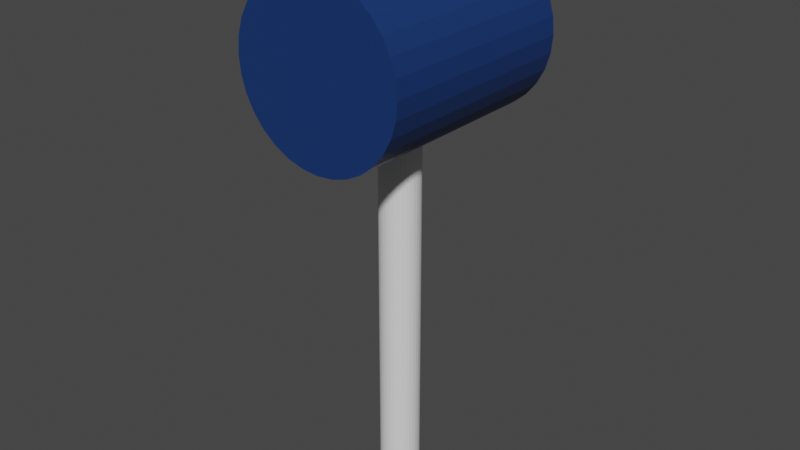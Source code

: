 # Source: Hammer.blend  (saved by Blender 3.1.7; exported with 4.5.12 LTS)
import bpy
from mathutils import Matrix  # noqa: F401  (used for matrix-valued properties, if any)

bpy.ops.wm.read_factory_settings(use_empty=True)
scene = bpy.context.scene
scene.name = 'Scene'

# ---- materials (node trees are filled in below, after node groups)
mat_material_001 = bpy.data.materials.new('Material.001')
mat_material_001.use_transparent_shadow = False

# ---- material node trees
mat_material_001.use_nodes = True; mat_material_001.node_tree.nodes.clear()
_N = mat_material_001.node_tree.nodes; _L = mat_material_001.node_tree.links
n0 = _N.new('ShaderNodeBsdfPrincipled'); n0.name = 'Principled BSDF'; n0.location = (10, 300)
n0.distribution = 'GGX'
n0.subsurface_method = 'RANDOM_WALK_SKIN'
n0.inputs[0].default_value = (0.007243, 0.03538, 0.1473, 1.0)
n0.inputs[3].default_value = 1.45
n0.inputs[27].default_value = (0.0, 0.0, 0.0, 1.0)
n0.inputs[28].default_value = 1.0
n1 = _N.new('ShaderNodeOutputMaterial'); n1.name = 'Material Output'; n1.location = (300, 300)
_L.new(n0.outputs[0], n1.inputs[0])
n1.is_active_output = True

# ---- world
world_world = bpy.data.worlds.new('World'); scene.world = world_world
world_world.use_nodes = True; world_world.node_tree.nodes.clear()
_N = world_world.node_tree.nodes; _L = world_world.node_tree.links
n0 = _N.new('ShaderNodeOutputWorld'); n0.name = 'World Output'; n0.location = (300, 300)
n1 = _N.new('ShaderNodeBackground'); n1.name = 'Background'; n1.location = (10, 300)
n1.inputs[0].default_value = (0.05088, 0.05088, 0.05088, 1.0)
_L.new(n1.outputs[0], n0.inputs[0])
n0.is_active_output = True
world_world.color = (0.05088, 0.05088, 0.05088)
world_world.use_sun_shadow = False
world_world.sun_shadow_jitter_overblur = 0.0

# ---- meshes
me_cylinder = bpy.data.meshes.new('Cylinder')
me_cylinder.from_pydata([(0.0, 0.4636, -6.58), (0.0, 0.4636, 6.58), (0.09044, 0.4547, -6.58), (0.09044, 0.4547, 6.58), (0.1774, 0.4283, -6.58), (0.1774, 0.4283, 6.58), (0.2575, 0.3854, -6.58), (0.2575, 0.3854, 6.58), (0.3278, 0.3278, -6.58), (0.3278, 0.3278, 6.58), (0.3854, 0.2575, -6.58), (0.3854, 0.2575, 6.58), (0.4283, 0.1774, -6.58), (0.4283, 0.1774, 6.58), (0.4547, 0.09044, -6.58), (0.4547, 0.09044, 6.58), (0.4636, -2.026e-08, -6.58), (0.4636, -2.026e-08, 6.58), (0.4547, -0.09044, -6.58), (0.4547, -0.09044, 6.58), (0.4283, -0.1774, -6.58), (0.4283, -0.1774, 6.58), (0.3854, -0.2575, -6.58), (0.3854, -0.2575, 6.58), (0.3278, -0.3278, -6.58), (0.3278, -0.3278, 6.58), (0.2575, -0.3854, -6.58), (0.2575, -0.3854, 6.58), (0.1774, -0.4283, -6.58), (0.1774, -0.4283, 6.58), (0.09044, -0.4547, -6.58), (0.09044, -0.4547, 6.58), (-4.053e-08, -0.4636, -6.58), (-4.053e-08, -0.4636, 6.58), (-0.09044, -0.4547, -6.58), (-0.09044, -0.4547, 6.58), (-0.1774, -0.4283, -6.58), (-0.1774, -0.4283, 6.58), (-0.2575, -0.3854, -6.58), (-0.2575, -0.3854, 6.58), (-0.3278, -0.3278, -6.58), (-0.3278, -0.3278, 6.58), (-0.3854, -0.2575, -6.58), (-0.3854, -0.2575, 6.58), (-0.4283, -0.1774, -6.58), (-0.4283, -0.1774, 6.58), (-0.4547, -0.09044, -6.58), (-0.4547, -0.09044, 6.58), (-0.4636, 5.528e-09, -6.58), (-0.4636, 5.528e-09, 6.58), (-0.4547, 0.09044, -6.58), (-0.4547, 0.09044, 6.58), (-0.4283, 0.1774, -6.58), (-0.4283, 0.1774, 6.58), (-0.3854, 0.2575, -6.58), (-0.3854, 0.2575, 6.58), (-0.3278, 0.3278, -6.58), (-0.3278, 0.3278, 6.58), (-0.2575, 0.3854, -6.58), (-0.2575, 0.3854, 6.58), (-0.1774, 0.4283, -6.58), (-0.1774, 0.4283, 6.58), (-0.09044, 0.4547, -6.58), (-0.09044, 0.4547, 6.58)], [], [(0, 1, 3, 2), (2, 3, 5, 4), (4, 5, 7, 6), (6, 7, 9, 8), (8, 9, 11, 10), (10, 11, 13, 12), (12, 13, 15, 14), (14, 15, 17, 16), (16, 17, 19, 18), (18, 19, 21, 20), (20, 21, 23, 22), (22, 23, 25, 24), (24, 25, 27, 26), (26, 27, 29, 28), (28, 29, 31, 30), (30, 31, 33, 32), (32, 33, 35, 34), (34, 35, 37, 36), (36, 37, 39, 38), (38, 39, 41, 40), (40, 41, 43, 42), (42, 43, 45, 44), (44, 45, 47, 46), (46, 47, 49, 48), (48, 49, 51, 50), (50, 51, 53, 52), (52, 53, 55, 54), (54, 55, 57, 56), (56, 57, 59, 58), (58, 59, 61, 60), (3, 1, 63, 61, 59, 57, 55, 53, 51, 49, 47, 45, 43, 41, 39, 37, 35, 33, 31, 29, 27, 25, 23, 21, 19, 17, 15, 13, 11, 9, 7, 5), (60, 61, 63, 62), (62, 63, 1, 0), (0, 2, 4, 6, 8, 10, 12, 14, 16, 18, 20, 22, 24, 26, 28, 30, 32, 34, 36, 38, 40, 42, 44, 46, 48, 50, 52, 54, 56, 58, 60, 62)])
_uv = me_cylinder.uv_layers.new(name='UVMap')
_uv.uv.foreach_set('vector', [1.0, 0.5, 1.0, 1.0, 0.9688, 1.0, 0.9688, 0.5, 0.9688, 0.5, 0.9688, 1.0, 0.9375, 1.0, 0.9375, 0.5, 0.9375, 0.5, 0.9375, 1.0, 0.9062, 1.0, 0.9062, 0.5, 0.9062, 0.5, 0.9062, 1.0, 0.875, 1.0, 0.875, 0.5, 0.875, 0.5, 0.875, 1.0, 0.8438, 1.0, 0.8438, 0.5, 0.8438, 0.5, 0.8438, 1.0, 0.8125, 1.0, 0.8125, 0.5, 0.8125, 0.5, 0.8125, 1.0, 0.7812, 1.0, 0.7812, 0.5, 0.7812, 0.5, 0.7812, 1.0, 0.75, 1.0, 0.75, 0.5, 0.75, 0.5, 0.75, 1.0, 0.7188, 1.0, 0.7188, 0.5, 0.7188, 0.5, 0.7188, 1.0, 0.6875, 1.0, 0.6875, 0.5, 0.6875, 0.5, 0.6875, 1.0, 0.6562, 1.0, 0.6562, 0.5, 0.6562, 0.5, 0.6562, 1.0, 0.625, 1.0, 0.625, 0.5, 0.625, 0.5, 0.625, 1.0, 0.5938, 1.0, 0.5938, 0.5, 0.5938, 0.5, 0.5938, 1.0, 0.5625, 1.0, 0.5625, 0.5, 0.5625, 0.5, 0.5625, 1.0, 0.5312, 1.0, 0.5312, 0.5, 0.5312, 0.5, 0.5312, 1.0, 0.5, 1.0, 0.5, 0.5, 0.5, 0.5, 0.5, 1.0, 0.4688, 1.0, 0.4688, 0.5, 0.4688, 0.5, 0.4688, 1.0, 0.4375, 1.0, 0.4375, 0.5, 0.4375, 0.5, 0.4375, 1.0, 0.4062, 1.0, 0.4062, 0.5, 0.4062, 0.5, 0.4062, 1.0, 0.375, 1.0, 0.375, 0.5, 0.375, 0.5, 0.375, 1.0, 0.3438, 1.0, 0.3438, 0.5, 0.3438, 0.5, 0.3438, 1.0, 0.3125, 1.0, 0.3125, 0.5, 0.3125, 0.5, 0.3125, 1.0, 0.2812, 1.0, 0.2812, 0.5, 0.2812, 0.5, 0.2812, 1.0, 0.25, 1.0, 0.25, 0.5, 0.25, 0.5, 0.25, 1.0, 0.2188, 1.0, 0.2188, 0.5, 0.2188, 0.5, 0.2188, 1.0, 0.1875, 1.0, 0.1875, 0.5, 0.1875, 0.5, 0.1875, 1.0, 0.1562, 1.0, 0.1562, 0.5, 0.1562, 0.5, 0.1562, 1.0, 0.125, 1.0, 0.125, 0.5, 0.125, 0.5, 0.125, 1.0, 0.09375, 1.0, 0.09375, 0.5, 0.09375, 0.5, 0.09375, 1.0, 0.0625, 1.0, 0.0625, 0.5, 0.2968, 0.4854, 0.25, 0.49, 0.2032, 0.4854, 0.1582, 0.4717, 0.1167, 0.4496, 0.08029, 0.4197, 0.05045, 0.3833, 0.02827, 0.3418, 0.01461, 0.2968, 0.01, 0.25, 0.01461, 0.2032, 0.02827, 0.1582, 0.05045, 0.1167, 0.08029, 0.08029, 0.1167, 0.05045, 0.1582, 0.02827, 0.2032, 0.01461, 0.25, 0.01, 0.2968, 0.01461, 0.3418, 0.02827, 0.3833, 0.05045, 0.4197, 0.08029, 0.4496, 0.1167, 0.4717, 0.1582, 0.4854, 0.2032, 0.49, 0.25, 0.4854, 0.2968, 0.4717, 0.3418, 0.4496, 0.3833, 0.4197, 0.4197, 0.3833, 0.4496, 0.3418, 0.4717, 0.0625, 0.5, 0.0625, 1.0, 0.03125, 1.0, 0.03125, 0.5, 0.03125, 0.5, 0.03125, 1.0, 0.0, 1.0, 0.0, 0.5, 0.75, 0.49, 0.7968, 0.4854, 0.8418, 0.4717, 0.8833, 0.4496, 0.9197, 0.4197, 0.9496, 0.3833, 0.9717, 0.3418, 0.9854, 0.2968, 0.99, 0.25, 0.9854, 0.2032, 0.9717, 0.1582, 0.9496, 0.1167, 0.9197, 0.08029, 0.8833, 0.05045, 0.8418, 0.02827, 0.7968, 0.01461, 0.75, 0.01, 0.7032, 0.01461, 0.6582, 0.02827, 0.6167, 0.05045, 0.5803, 0.08029, 0.5504, 0.1167, 0.5283, 0.1582, 0.5146, 0.2032, 0.51, 0.25, 0.5146, 0.2968, 0.5283, 0.3418, 0.5504, 0.3833, 0.5803, 0.4197, 0.6167, 0.4496, 0.6582, 0.4717, 0.7032, 0.4854])
me_cylinder.use_remesh_fix_poles = True
me_cylinder.use_remesh_preserve_attributes = False
me_cylinder.update()
me_cylinder_002 = bpy.data.meshes.new('Cylinder.002')
me_cylinder_002.from_pydata([(0.0, 1.987, -2.457), (0.0, 1.987, 2.457), (0.3876, 1.949, -2.457), (0.3876, 1.949, 2.457), (0.7603, 1.836, -2.457), (0.7603, 1.836, 2.457), (1.104, 1.652, -2.457), (1.104, 1.652, 2.457), (1.405, 1.405, -2.457), (1.405, 1.405, 2.457), (1.652, 1.104, -2.457), (1.652, 1.104, 2.457), (1.836, 0.7603, -2.457), (1.836, 0.7603, 2.457), (1.949, 0.3876, -2.457), (1.949, 0.3876, 2.457), (1.987, -8.685e-08, -2.457), (1.987, -8.685e-08, 2.457), (1.949, -0.3876, -2.457), (1.949, -0.3876, 2.457), (1.836, -0.7603, -2.457), (1.836, -0.7603, 2.457), (1.652, -1.104, -2.457), (1.652, -1.104, 2.457), (1.405, -1.405, -2.457), (1.405, -1.405, 2.457), (1.104, -1.652, -2.457), (1.104, -1.652, 2.457), (0.7603, -1.836, -2.457), (0.7603, -1.836, 2.457), (0.3876, -1.949, -2.457), (0.3876, -1.949, 2.457), (-1.737e-07, -1.987, -2.457), (-1.737e-07, -1.987, 2.457), (-0.3876, -1.949, -2.457), (-0.3876, -1.949, 2.457), (-0.7603, -1.836, -2.457), (-0.7603, -1.836, 2.457), (-1.104, -1.652, -2.457), (-1.104, -1.652, 2.457), (-1.405, -1.405, -2.457), (-1.405, -1.405, 2.457), (-1.652, -1.104, -2.457), (-1.652, -1.104, 2.457), (-1.836, -0.7603, -2.457), (-1.836, -0.7603, 2.457), (-1.949, -0.3876, -2.457), (-1.949, -0.3876, 2.457), (-1.987, 2.369e-08, -2.457), (-1.987, 2.369e-08, 2.457), (-1.949, 0.3876, -2.457), (-1.949, 0.3876, 2.457), (-1.836, 0.7603, -2.457), (-1.836, 0.7603, 2.457), (-1.652, 1.104, -2.457), (-1.652, 1.104, 2.457), (-1.405, 1.405, -2.457), (-1.405, 1.405, 2.457), (-1.104, 1.652, -2.457), (-1.104, 1.652, 2.457), (-0.7603, 1.836, -2.457), (-0.7603, 1.836, 2.457), (-0.3876, 1.949, -2.457), (-0.3876, 1.949, 2.457)], [], [(0, 1, 3, 2), (2, 3, 5, 4), (4, 5, 7, 6), (6, 7, 9, 8), (8, 9, 11, 10), (10, 11, 13, 12), (12, 13, 15, 14), (14, 15, 17, 16), (16, 17, 19, 18), (18, 19, 21, 20), (20, 21, 23, 22), (22, 23, 25, 24), (24, 25, 27, 26), (26, 27, 29, 28), (28, 29, 31, 30), (30, 31, 33, 32), (32, 33, 35, 34), (34, 35, 37, 36), (36, 37, 39, 38), (38, 39, 41, 40), (40, 41, 43, 42), (42, 43, 45, 44), (44, 45, 47, 46), (46, 47, 49, 48), (48, 49, 51, 50), (50, 51, 53, 52), (52, 53, 55, 54), (54, 55, 57, 56), (56, 57, 59, 58), (58, 59, 61, 60), (3, 1, 63, 61, 59, 57, 55, 53, 51, 49, 47, 45, 43, 41, 39, 37, 35, 33, 31, 29, 27, 25, 23, 21, 19, 17, 15, 13, 11, 9, 7, 5), (60, 61, 63, 62), (62, 63, 1, 0), (0, 2, 4, 6, 8, 10, 12, 14, 16, 18, 20, 22, 24, 26, 28, 30, 32, 34, 36, 38, 40, 42, 44, 46, 48, 50, 52, 54, 56, 58, 60, 62)])
_uv = me_cylinder_002.uv_layers.new(name='UVMap')
_uv.uv.foreach_set('vector', [1.0, 0.5, 1.0, 1.0, 0.9688, 1.0, 0.9688, 0.5, 0.9688, 0.5, 0.9688, 1.0, 0.9375, 1.0, 0.9375, 0.5, 0.9375, 0.5, 0.9375, 1.0, 0.9062, 1.0, 0.9062, 0.5, 0.9062, 0.5, 0.9062, 1.0, 0.875, 1.0, 0.875, 0.5, 0.875, 0.5, 0.875, 1.0, 0.8438, 1.0, 0.8438, 0.5, 0.8438, 0.5, 0.8438, 1.0, 0.8125, 1.0, 0.8125, 0.5, 0.8125, 0.5, 0.8125, 1.0, 0.7812, 1.0, 0.7812, 0.5, 0.7812, 0.5, 0.7812, 1.0, 0.75, 1.0, 0.75, 0.5, 0.75, 0.5, 0.75, 1.0, 0.7188, 1.0, 0.7188, 0.5, 0.7188, 0.5, 0.7188, 1.0, 0.6875, 1.0, 0.6875, 0.5, 0.6875, 0.5, 0.6875, 1.0, 0.6562, 1.0, 0.6562, 0.5, 0.6562, 0.5, 0.6562, 1.0, 0.625, 1.0, 0.625, 0.5, 0.625, 0.5, 0.625, 1.0, 0.5938, 1.0, 0.5938, 0.5, 0.5938, 0.5, 0.5938, 1.0, 0.5625, 1.0, 0.5625, 0.5, 0.5625, 0.5, 0.5625, 1.0, 0.5312, 1.0, 0.5312, 0.5, 0.5312, 0.5, 0.5312, 1.0, 0.5, 1.0, 0.5, 0.5, 0.5, 0.5, 0.5, 1.0, 0.4688, 1.0, 0.4688, 0.5, 0.4688, 0.5, 0.4688, 1.0, 0.4375, 1.0, 0.4375, 0.5, 0.4375, 0.5, 0.4375, 1.0, 0.4062, 1.0, 0.4062, 0.5, 0.4062, 0.5, 0.4062, 1.0, 0.375, 1.0, 0.375, 0.5, 0.375, 0.5, 0.375, 1.0, 0.3438, 1.0, 0.3438, 0.5, 0.3438, 0.5, 0.3438, 1.0, 0.3125, 1.0, 0.3125, 0.5, 0.3125, 0.5, 0.3125, 1.0, 0.2812, 1.0, 0.2812, 0.5, 0.2812, 0.5, 0.2812, 1.0, 0.25, 1.0, 0.25, 0.5, 0.25, 0.5, 0.25, 1.0, 0.2188, 1.0, 0.2188, 0.5, 0.2188, 0.5, 0.2188, 1.0, 0.1875, 1.0, 0.1875, 0.5, 0.1875, 0.5, 0.1875, 1.0, 0.1562, 1.0, 0.1562, 0.5, 0.1562, 0.5, 0.1562, 1.0, 0.125, 1.0, 0.125, 0.5, 0.125, 0.5, 0.125, 1.0, 0.09375, 1.0, 0.09375, 0.5, 0.09375, 0.5, 0.09375, 1.0, 0.0625, 1.0, 0.0625, 0.5, 0.2968, 0.4854, 0.25, 0.49, 0.2032, 0.4854, 0.1582, 0.4717, 0.1167, 0.4496, 0.08029, 0.4197, 0.05045, 0.3833, 0.02827, 0.3418, 0.01461, 0.2968, 0.01, 0.25, 0.01461, 0.2032, 0.02827, 0.1582, 0.05045, 0.1167, 0.08029, 0.08029, 0.1167, 0.05045, 0.1582, 0.02827, 0.2032, 0.01461, 0.25, 0.01, 0.2968, 0.01461, 0.3418, 0.02827, 0.3833, 0.05045, 0.4197, 0.08029, 0.4496, 0.1167, 0.4717, 0.1582, 0.4854, 0.2032, 0.49, 0.25, 0.4854, 0.2968, 0.4717, 0.3418, 0.4496, 0.3833, 0.4197, 0.4197, 0.3833, 0.4496, 0.3418, 0.4717, 0.0625, 0.5, 0.0625, 1.0, 0.03125, 1.0, 0.03125, 0.5, 0.03125, 0.5, 0.03125, 1.0, 0.0, 1.0, 0.0, 0.5, 0.75, 0.49, 0.7968, 0.4854, 0.8418, 0.4717, 0.8833, 0.4496, 0.9197, 0.4197, 0.9496, 0.3833, 0.9717, 0.3418, 0.9854, 0.2968, 0.99, 0.25, 0.9854, 0.2032, 0.9717, 0.1582, 0.9496, 0.1167, 0.9197, 0.08029, 0.8833, 0.05045, 0.8418, 0.02827, 0.7968, 0.01461, 0.75, 0.01, 0.7032, 0.01461, 0.6582, 0.02827, 0.6167, 0.05045, 0.5803, 0.08029, 0.5504, 0.1167, 0.5283, 0.1582, 0.5146, 0.2032, 0.51, 0.25, 0.5146, 0.2968, 0.5283, 0.3418, 0.5504, 0.3833, 0.5803, 0.4197, 0.6167, 0.4496, 0.6582, 0.4717, 0.7032, 0.4854])
me_cylinder_002.materials.append(mat_material_001)
me_cylinder_002.use_remesh_fix_poles = True
me_cylinder_002.use_remesh_preserve_attributes = False
me_cylinder_002.update()

# ---- objects
ob_handle = bpy.data.objects.new('Handle', me_cylinder)
ob_head = bpy.data.objects.new('Head', me_cylinder_002)

# ---- transforms, parenting, visibility, modifiers, constraints
ob_handle.location = (0.0, 0.0, 0.0)
ob_head.location = (0.0, 0.0, 3.996)
ob_head.rotation_euler = (-1.571, -0.0, 0.0)

# ---- collection membership
scene.collection.objects.link(ob_handle)
scene.collection.objects.link(ob_head)

# ---- scene / render settings (as saved in the file)
scene.frame_start = 1; scene.frame_end = 250; scene.frame_set(0)
scene.render.engine = 'BLENDER_EEVEE_NEXT'
scene.cycles.sampling_pattern = 'TABULATED_SOBOL'
scene.cycles.use_light_tree = False
scene.view_settings.view_transform = 'Filmic'
bpy.context.view_layer.update()

# ---- added for rendering (the .blend has no active camera and no usable light): camera, sun
cam_auto = bpy.data.cameras.new('AutoCamera')
cam_auto.lens = 50.0
cam_auto.sensor_width = 36.0
cam_auto.clip_end = 1000.0
ob_auto_camera = bpy.data.objects.new('AutoCamera', cam_auto)
scene.collection.objects.link(ob_auto_camera)
ob_auto_camera.location = (13.5067, -16.2081, 10.8054)
ob_auto_camera.rotation_euler = (1.09748, -7.21219e-08, 0.694738)
scene.camera = ob_auto_camera
light_auto_sun = bpy.data.lights.new('AutoSun', 'SUN')
light_auto_sun.energy = 3.0
light_auto_sun.angle = 0.0523599
ob_auto_sun = bpy.data.objects.new('AutoSun', light_auto_sun)
scene.collection.objects.link(ob_auto_sun)
ob_auto_sun.rotation_euler = (0.872665, 0.174533, 0.523599)
bpy.context.view_layer.update()
